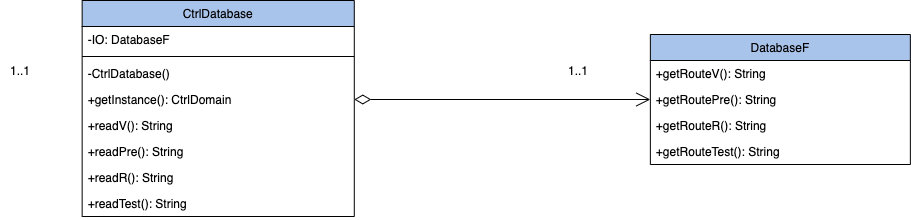

The diagram above was exported from draw.io. Its source (the exported page's mxGraphModel, read from the mxfile embedded in the PNG):
<mxGraphModel dx="7225" dy="-3585" grid="0" gridSize="10" guides="1" tooltips="1" connect="1" arrows="1" fold="1" page="1" pageScale="1" pageWidth="827" pageHeight="1169" math="0" shadow="0">
  <root>
    <mxCell id="_PBOv8isAED8If82wHr8-0" />
    <mxCell id="_PBOv8isAED8If82wHr8-1" parent="_PBOv8isAED8If82wHr8-0" />
    <mxCell id="hP81zQS_LeYdkLBiyIl1-0" value="" style="endArrow=open;html=1;endSize=12;startArrow=diamondThin;startSize=14;startFill=0;edgeStyle=orthogonalEdgeStyle;align=left;verticalAlign=bottom;fillColor=none;exitX=1;exitY=0.5;exitDx=0;exitDy=0;entryX=0;entryY=0.5;entryDx=0;entryDy=0;" edge="1" parent="_PBOv8isAED8If82wHr8-1" source="hP81zQS_LeYdkLBiyIl1-7" target="hP81zQS_LeYdkLBiyIl1-14">
      <mxGeometry x="-1" y="3" relative="1" as="geometry">
        <mxPoint x="-1837.1399999999999" y="5365" as="sourcePoint" />
        <mxPoint x="-1317.14" y="6390" as="targetPoint" />
        <Array as="points" />
      </mxGeometry>
    </mxCell>
    <mxCell id="hP81zQS_LeYdkLBiyIl1-1" value="1..1" style="text;html=1;strokeColor=none;fillColor=none;align=center;verticalAlign=middle;whiteSpace=wrap;rounded=0;" vertex="1" parent="_PBOv8isAED8If82wHr8-1">
      <mxGeometry x="-1937.1399999999999" y="6360" width="40" height="20" as="geometry" />
    </mxCell>
    <mxCell id="hP81zQS_LeYdkLBiyIl1-2" value="1..1" style="text;html=1;strokeColor=none;fillColor=none;align=center;verticalAlign=middle;whiteSpace=wrap;rounded=0;" vertex="1" parent="_PBOv8isAED8If82wHr8-1">
      <mxGeometry x="-1379.28" y="6355" width="40" height="30" as="geometry" />
    </mxCell>
    <mxCell id="hP81zQS_LeYdkLBiyIl1-3" value="CtrlDatabase" style="swimlane;fontStyle=0;align=center;verticalAlign=top;childLayout=stackLayout;horizontal=1;startSize=26;horizontalStack=0;resizeParent=1;resizeLast=0;collapsible=1;marginBottom=0;rounded=0;shadow=0;strokeWidth=1;fillColor=#A9C4EB;" vertex="1" parent="_PBOv8isAED8If82wHr8-1">
      <mxGeometry x="-1855.35" y="6300" width="272.14" height="216" as="geometry">
        <mxRectangle x="130" y="380" width="160" height="26" as="alternateBounds" />
      </mxGeometry>
    </mxCell>
    <mxCell id="hP81zQS_LeYdkLBiyIl1-4" value="-IO: DatabaseF" style="text;align=left;verticalAlign=top;spacingLeft=4;spacingRight=4;overflow=hidden;rotatable=0;points=[[0,0.5],[1,0.5]];portConstraint=eastwest;fillColor=none;" vertex="1" parent="hP81zQS_LeYdkLBiyIl1-3">
      <mxGeometry y="26" width="272.14" height="26" as="geometry" />
    </mxCell>
    <mxCell id="hP81zQS_LeYdkLBiyIl1-5" value="" style="line;html=1;strokeWidth=1;align=left;verticalAlign=middle;spacingTop=-1;spacingLeft=3;spacingRight=3;rotatable=0;labelPosition=right;points=[];portConstraint=eastwest;fillColor=none;" vertex="1" parent="hP81zQS_LeYdkLBiyIl1-3">
      <mxGeometry y="52" width="272.14" height="8" as="geometry" />
    </mxCell>
    <mxCell id="hP81zQS_LeYdkLBiyIl1-6" value="-CtrlDatabase()" style="text;align=left;verticalAlign=top;spacingLeft=4;spacingRight=4;overflow=hidden;rotatable=0;points=[[0,0.5],[1,0.5]];portConstraint=eastwest;rounded=0;shadow=0;html=0;fillColor=none;" vertex="1" parent="hP81zQS_LeYdkLBiyIl1-3">
      <mxGeometry y="60" width="272.14" height="26" as="geometry" />
    </mxCell>
    <mxCell id="hP81zQS_LeYdkLBiyIl1-7" value="+getInstance(): CtrlDomain" style="text;align=left;verticalAlign=top;spacingLeft=4;spacingRight=4;overflow=hidden;rotatable=0;points=[[0,0.5],[1,0.5]];portConstraint=eastwest;rounded=0;shadow=0;html=0;fillColor=none;" vertex="1" parent="hP81zQS_LeYdkLBiyIl1-3">
      <mxGeometry y="86" width="272.14" height="26" as="geometry" />
    </mxCell>
    <mxCell id="hP81zQS_LeYdkLBiyIl1-8" value="+readV(): String" style="text;align=left;verticalAlign=top;spacingLeft=4;spacingRight=4;overflow=hidden;rotatable=0;points=[[0,0.5],[1,0.5]];portConstraint=eastwest;rounded=0;shadow=0;html=0;fillColor=none;" vertex="1" parent="hP81zQS_LeYdkLBiyIl1-3">
      <mxGeometry y="112" width="272.14" height="26" as="geometry" />
    </mxCell>
    <mxCell id="hP81zQS_LeYdkLBiyIl1-9" value="+readPre(): String" style="text;align=left;verticalAlign=top;spacingLeft=4;spacingRight=4;overflow=hidden;rotatable=0;points=[[0,0.5],[1,0.5]];portConstraint=eastwest;rounded=0;shadow=0;html=0;fillColor=none;" vertex="1" parent="hP81zQS_LeYdkLBiyIl1-3">
      <mxGeometry y="138" width="272.14" height="26" as="geometry" />
    </mxCell>
    <mxCell id="hP81zQS_LeYdkLBiyIl1-10" value="+readR(): String" style="text;align=left;verticalAlign=top;spacingLeft=4;spacingRight=4;overflow=hidden;rotatable=0;points=[[0,0.5],[1,0.5]];portConstraint=eastwest;rounded=0;shadow=0;html=0;fillColor=none;" vertex="1" parent="hP81zQS_LeYdkLBiyIl1-3">
      <mxGeometry y="164" width="272.14" height="26" as="geometry" />
    </mxCell>
    <mxCell id="hP81zQS_LeYdkLBiyIl1-11" value="+readTest(): String" style="text;align=left;verticalAlign=top;spacingLeft=4;spacingRight=4;overflow=hidden;rotatable=0;points=[[0,0.5],[1,0.5]];portConstraint=eastwest;rounded=0;shadow=0;html=0;fillColor=none;" vertex="1" parent="hP81zQS_LeYdkLBiyIl1-3">
      <mxGeometry y="190" width="272.14" height="26" as="geometry" />
    </mxCell>
    <mxCell id="hP81zQS_LeYdkLBiyIl1-12" value="DatabaseF" style="swimlane;fontStyle=0;align=center;verticalAlign=top;childLayout=stackLayout;horizontal=1;startSize=26;horizontalStack=0;resizeParent=1;resizeLast=0;collapsible=1;marginBottom=0;rounded=0;shadow=0;strokeWidth=1;fillColor=#A9C4EB;" vertex="1" parent="_PBOv8isAED8If82wHr8-1">
      <mxGeometry x="-1287.14" y="6334" width="260" height="130" as="geometry">
        <mxRectangle x="130" y="380" width="160" height="26" as="alternateBounds" />
      </mxGeometry>
    </mxCell>
    <mxCell id="hP81zQS_LeYdkLBiyIl1-13" value="+getRouteV(): String" style="text;align=left;verticalAlign=top;spacingLeft=4;spacingRight=4;overflow=hidden;rotatable=0;points=[[0,0.5],[1,0.5]];portConstraint=eastwest;rounded=0;shadow=0;html=0;fillColor=none;" vertex="1" parent="hP81zQS_LeYdkLBiyIl1-12">
      <mxGeometry y="26" width="260" height="26" as="geometry" />
    </mxCell>
    <mxCell id="hP81zQS_LeYdkLBiyIl1-14" value="+getRoutePre(): String" style="text;align=left;verticalAlign=top;spacingLeft=4;spacingRight=4;overflow=hidden;rotatable=0;points=[[0,0.5],[1,0.5]];portConstraint=eastwest;rounded=0;shadow=0;html=0;fillColor=none;" vertex="1" parent="hP81zQS_LeYdkLBiyIl1-12">
      <mxGeometry y="52" width="260" height="26" as="geometry" />
    </mxCell>
    <mxCell id="hP81zQS_LeYdkLBiyIl1-15" value="+getRouteR(): String" style="text;align=left;verticalAlign=top;spacingLeft=4;spacingRight=4;overflow=hidden;rotatable=0;points=[[0,0.5],[1,0.5]];portConstraint=eastwest;rounded=0;shadow=0;html=0;fillColor=none;" vertex="1" parent="hP81zQS_LeYdkLBiyIl1-12">
      <mxGeometry y="78" width="260" height="26" as="geometry" />
    </mxCell>
    <mxCell id="hP81zQS_LeYdkLBiyIl1-16" value="+getRouteTest(): String" style="text;align=left;verticalAlign=top;spacingLeft=4;spacingRight=4;overflow=hidden;rotatable=0;points=[[0,0.5],[1,0.5]];portConstraint=eastwest;rounded=0;shadow=0;html=0;fillColor=none;" vertex="1" parent="hP81zQS_LeYdkLBiyIl1-12">
      <mxGeometry y="104" width="260" height="26" as="geometry" />
    </mxCell>
  </root>
</mxGraphModel>